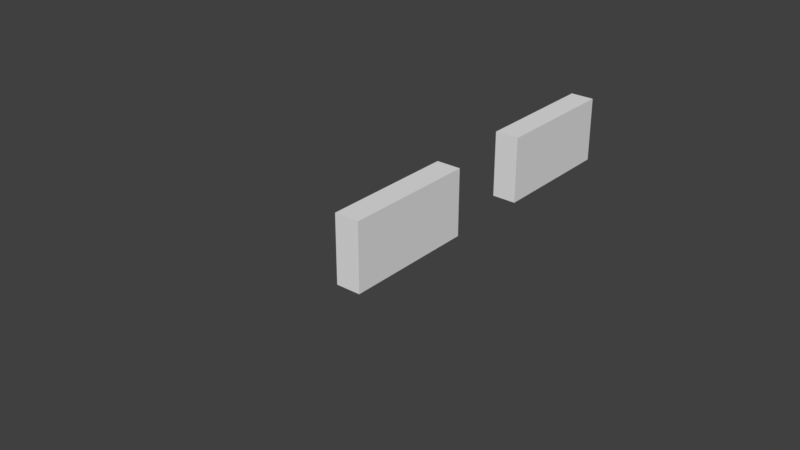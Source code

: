 # Source: engine_4.blend  (saved by Blender 2.79.0; exported with 4.5.12 LTS)
import bpy
from mathutils import Matrix  # noqa: F401  (used for matrix-valued properties, if any)

bpy.ops.wm.read_factory_settings(use_empty=True)
scene = bpy.context.scene
scene.name = 'Scene'

# ---- collections
col_collection_1 = bpy.data.collections.new('Collection 1'); scene.collection.children.link(col_collection_1)

# ---- materials (node trees are filled in below, after node groups)
mat_material = bpy.data.materials.new('Material')
mat_material.alpha_threshold = 0.0
mat_material.use_transparent_shadow = False
mat_material.roughness = 0.5
mat_material.line_color = (0.0, 0.0, 0.0, 1.0)

# ---- material node trees

# ---- world
world_world = bpy.data.worlds.new('World'); scene.world = world_world
world_world.color = (0.05088, 0.05088, 0.05088)
world_world.use_sun_shadow = False
world_world.sun_shadow_jitter_overblur = 0.0
world_world.cycles.sampling_method = 'MANUAL'

# ---- meshes
me_cube = bpy.data.meshes.new('Cube')
me_cube.from_pydata([(-0.2432, 0.125, -0.1481), (-0.2432, 0.425, -0.1481), (0.001238, 0.4416, -0.1647), (0.001238, 0.1083, -0.1647), (-0.2432, 0.125, 0.1519), (-0.2432, 0.425, 0.1519), (0.001238, 0.4416, 0.1686), (0.001238, 0.1083, 0.1686), (-0.1543, -0.1306, -0.1481), (-0.1543, -0.4306, -0.1481), (-0.2432, -0.1139, 0.1686), (0.001238, -0.4473, -0.1647), (-0.2432, -0.4473, 0.1686), (-0.2432, -0.1139, -0.1647), (-0.2432, -0.4473, -0.1647), (0.001238, -1.003, -0.1647), (-0.2432, 0.1083, -0.1647), (-0.2432, 0.4416, -0.1647), (-0.2432, 0.1083, 0.1686), (-0.2432, 0.4416, 0.1686), (-0.1543, 0.125, -0.1481), (-0.1543, 0.425, -0.1481), (-0.1543, 0.125, 0.1519), (-0.1543, 0.425, 0.1519), (-0.1543, 0.275, -0.1481), (-0.1543, 0.125, 0.001921), (-0.1543, 0.425, 0.001921), (-0.1543, 0.275, 0.1519), (-0.1543, 0.275, 0.001921), (-0.1543, 0.35, -0.1481), (-0.1543, 0.125, 0.07692), (-0.1543, 0.425, 0.07692), (-0.1543, 0.35, 0.1519), (-0.1543, 0.2, -0.1481), (-0.1543, 0.125, -0.07308), (-0.1543, 0.425, -0.07308), (-0.1543, 0.2, 0.1519), (-0.1543, 0.35, 0.001921), (-0.1543, 0.2, 0.001921), (-0.1543, 0.275, -0.07308), (-0.1543, 0.275, 0.07692), (-0.1543, 0.2, 0.07692), (-0.1543, 0.2, -0.07308), (-0.1543, 0.35, -0.07308), (-0.1543, 0.35, 0.07692), (-0.1543, 0.3875, -0.1481), (-0.1543, 0.125, 0.1144), (-0.1543, 0.425, 0.1144), (-0.1543, 0.3875, 0.1519), (-0.1543, 0.2375, -0.1481), (-0.1543, 0.125, -0.03558), (-0.1543, 0.425, -0.03558), (-0.1543, 0.2375, 0.1519), (-0.1543, 0.3875, 0.001921), (-0.1543, 0.2375, 0.001921), (-0.1543, 0.275, -0.1106), (-0.1543, 0.275, 0.03942), (-0.1543, 0.3125, -0.1481), (-0.1543, 0.125, 0.03942), (-0.1543, 0.425, 0.03942), (-0.1543, 0.3125, 0.1519), (-0.1543, 0.1625, -0.1481), (-0.1543, 0.125, -0.1106), (-0.1543, 0.425, -0.1106), (-0.1543, 0.1625, 0.1519), (-0.1543, 0.3125, 0.001921), (-0.1543, 0.1625, 0.001921), (-0.1543, 0.275, -0.03558), (-0.1543, 0.275, 0.1144), (-0.1543, 0.2375, 0.07692), (-0.1543, 0.1625, 0.07692), (-0.1543, 0.2, 0.03942), (-0.1543, 0.2, 0.1144), (-0.1543, 0.2375, -0.07308), (-0.1543, 0.1625, -0.07308), (-0.1543, 0.2, -0.1106), (-0.1543, 0.2, -0.03558), (-0.1543, 0.3875, -0.07308), (-0.1543, 0.3125, -0.07308), (-0.1543, 0.35, -0.1106), (-0.1543, 0.35, -0.03558), (-0.1543, 0.3875, 0.07692), (-0.1543, 0.3125, 0.07692), (-0.1543, 0.35, 0.03942), (-0.1543, 0.35, 0.1144), (-0.1543, 0.3125, 0.1144), (-0.1543, 0.3125, 0.03942), (-0.1543, 0.3875, 0.03942), (-0.1543, 0.3125, -0.03558), (-0.1543, 0.3125, -0.1106), (-0.1543, 0.3875, -0.1106), (-0.1543, 0.1625, -0.03558), (-0.1543, 0.1625, -0.1106), (-0.1543, 0.2375, -0.1106), (-0.1543, 0.1625, 0.1144), (-0.1543, 0.1625, 0.03942), (-0.1543, 0.2375, 0.03942), (-0.1543, 0.2375, 0.1144), (-0.1543, 0.2375, -0.03558), (-0.1543, 0.3875, -0.03558), (-0.1543, 0.3875, 0.1144), (-0.1099, 0.3875, -0.1481), (-0.1099, 0.425, -0.1481), (-0.1099, 0.125, 0.1144), (-0.1099, 0.125, 0.1519), (-0.1099, 0.425, 0.1144), (-0.1099, 0.425, 0.1519), (-0.1099, 0.3875, 0.1519), (-0.1099, 0.125, -0.03558), (-0.1099, 0.125, 0.001921), (-0.1099, 0.425, -0.03558), (-0.1099, 0.425, 0.001921), (-0.1099, 0.2375, 0.1519), (-0.1099, 0.275, 0.1519), (-0.1099, 0.3875, 0.001921), (-0.1099, 0.2375, 0.001921), (-0.1099, 0.275, 0.001921), (-0.1099, 0.3125, -0.1481), (-0.1099, 0.35, -0.1481), (-0.1099, 0.125, 0.03942), (-0.1099, 0.125, 0.07692), (-0.1099, 0.425, 0.03942), (-0.1099, 0.425, 0.07692), (-0.1099, 0.3125, 0.1519), (-0.1099, 0.35, 0.1519), (-0.1099, 0.125, -0.1106), (-0.1099, 0.125, -0.07308), (-0.1099, 0.425, -0.1106), (-0.1099, 0.425, -0.07308), (-0.1099, 0.1625, 0.1519), (-0.1099, 0.2, 0.1519), (-0.1099, 0.3125, 0.001921), (-0.1099, 0.35, 0.001921), (-0.1099, 0.1625, 0.001921), (-0.1099, 0.2, 0.001921), (-0.1099, 0.2375, 0.07692), (-0.1099, 0.275, 0.07692), (-0.1099, 0.1625, 0.07692), (-0.1099, 0.2, 0.07692), (-0.1099, 0.2, 0.03942), (-0.1099, 0.2, 0.1144), (-0.1099, 0.2375, -0.07308), (-0.1099, 0.275, -0.07308), (-0.1099, 0.1625, -0.07308), (-0.1099, 0.2, -0.07308), (-0.1099, 0.2, -0.1106), (-0.1099, 0.2, -0.1481), (-0.1099, 0.2, -0.03558), (-0.1099, 0.3875, -0.07308), (-0.1099, 0.3125, -0.07308), (-0.1099, 0.35, -0.07308), (-0.1099, 0.35, -0.1106), (-0.1099, 0.35, -0.03558), (-0.1099, 0.3875, 0.07692), (-0.1099, 0.3125, 0.07692), (-0.1099, 0.35, 0.07692), (-0.1099, 0.35, 0.03942), (-0.1099, 0.35, 0.1144), (-0.1099, 0.2375, -0.1481), (-0.1099, 0.275, -0.1106), (-0.1099, 0.275, 0.03942), (-0.1099, 0.125, -0.1481), (-0.1099, 0.1625, -0.1481), (-0.1099, 0.275, -0.03558), (-0.1099, 0.275, 0.1144), (-0.1099, 0.3125, 0.1144), (-0.1099, 0.3125, 0.03942), (-0.1099, 0.3875, 0.03942), (-0.1099, 0.3125, -0.03558), (-0.1099, 0.3125, -0.1106), (-0.1099, 0.3875, -0.1106), (-0.1099, 0.1625, -0.03558), (-0.1099, 0.1625, -0.1106), (-0.1099, 0.2375, -0.1106), (-0.1099, 0.1625, 0.1144), (-0.1099, 0.1625, 0.03942), (-0.1099, 0.2375, 0.03942), (-0.1099, 0.2375, 0.1144), (-0.1099, 0.2375, -0.03558), (-0.1099, 0.3875, -0.03558), (-0.1099, 0.3875, 0.1144), (0.001238, -0.4473, 0.1686), (0.001238, -0.1139, 0.1686), (-0.2432, -0.1306, 0.1519), (-0.2432, -0.4306, 0.1519), (0.001238, -0.1139, -0.1647), (-0.2432, -0.1306, -0.1481), (-0.2432, -0.4306, -0.1481), (-0.1543, -0.4306, 0.1519), (-0.1543, -0.1306, 0.1519), (-0.1543, -0.2806, -0.1481), (-0.1543, -0.4306, 0.001921), (-0.1543, -0.1306, 0.001921), (-0.1543, -0.2806, 0.1519), (-0.1543, -0.2806, 0.001921), (-0.1543, -0.2056, -0.1481), (-0.1543, -0.4306, 0.07692), (-0.1543, -0.1306, 0.07692), (-0.1543, -0.2056, 0.1519), (-0.1543, -0.3556, -0.1481), (-0.1543, -0.4306, -0.07308), (-0.1543, -0.1306, -0.07308), (-0.1543, -0.3556, 0.1519), (-0.1543, -0.2056, 0.001921), (-0.1543, -0.3556, 0.001921), (-0.1543, -0.2806, -0.07308), (-0.1543, -0.2806, 0.07692), (-0.1543, -0.3556, 0.07692), (-0.1543, -0.3556, -0.07308), (-0.1543, -0.2056, -0.07308), (-0.1543, -0.2056, 0.07692), (-0.1543, -0.1681, -0.1481), (-0.1543, -0.4306, 0.1144), (-0.1543, -0.1306, 0.1144), (-0.1543, -0.1681, 0.1519), (-0.1543, -0.3181, -0.1481), (-0.1543, -0.4306, -0.03558), (-0.1543, -0.1306, -0.03558), (-0.1543, -0.3181, 0.1519), (-0.1543, -0.1681, 0.001921), (-0.1543, -0.3181, 0.001921), (-0.1543, -0.2806, -0.1106), (-0.1543, -0.2806, 0.03942), (-0.1543, -0.2431, -0.1481), (-0.1543, -0.4306, 0.03942), (-0.1543, -0.1306, 0.03942), (-0.1543, -0.2431, 0.1519), (-0.1543, -0.3931, -0.1481), (-0.1543, -0.4306, -0.1106), (-0.1543, -0.1306, -0.1106), (-0.1543, -0.3931, 0.1519), (-0.1543, -0.2431, 0.001921), (-0.1543, -0.3931, 0.001921), (-0.1543, -0.2806, -0.03558), (-0.1543, -0.2806, 0.1144), (-0.1543, -0.3181, 0.07692), (-0.1543, -0.3931, 0.07692), (-0.1543, -0.3556, 0.03942), (-0.1543, -0.3556, 0.1144), (-0.1543, -0.3181, -0.07308), (-0.1543, -0.3931, -0.07308), (-0.1543, -0.3556, -0.1106), (-0.1543, -0.3556, -0.03558), (-0.1543, -0.1681, -0.07308), (-0.1543, -0.2431, -0.07308), (-0.1543, -0.2056, -0.1106), (-0.1543, -0.2056, -0.03558), (-0.1543, -0.1681, 0.07692), (-0.1543, -0.2431, 0.07692), (-0.1543, -0.2056, 0.03942), (-0.1543, -0.2056, 0.1144), (-0.1543, -0.2431, 0.1144), (-0.1543, -0.2431, 0.03942), (-0.1543, -0.1681, 0.03942), (-0.1543, -0.2431, -0.03558), (-0.1543, -0.2431, -0.1106), (-0.1543, -0.1681, -0.1106), (-0.1543, -0.3931, -0.03558), (-0.1543, -0.3931, -0.1106), (-0.1543, -0.3181, -0.1106), (-0.1543, -0.3931, 0.1144), (-0.1543, -0.3931, 0.03942), (-0.1543, -0.3181, 0.03942), (-0.1543, -0.3181, 0.1144), (-0.1543, -0.3181, -0.03558), (-0.1543, -0.1681, -0.03558), (-0.1543, -0.1681, 0.1144), (-0.1099, -0.1681, -0.1481), (-0.1099, -0.1306, -0.1481), (-0.1099, -0.4306, 0.1144), (-0.1099, -0.4306, 0.1519), (-0.1099, -0.1306, 0.1144), (-0.1099, -0.1306, 0.1519), (-0.1099, -0.1681, 0.1519), (-0.1099, -0.4306, -0.03558), (-0.1099, -0.4306, 0.001921), (-0.1099, -0.1306, -0.03558), (-0.1099, -0.1306, 0.001921), (-0.1099, -0.3181, 0.1519), (-0.1099, -0.2806, 0.1519), (-0.1099, -0.1681, 0.001921), (-0.1099, -0.3181, 0.001921), (-0.1099, -0.2806, 0.001921), (-0.1099, -0.2431, -0.1481), (-0.1099, -0.2056, -0.1481), (-0.1099, -0.4306, 0.03942), (-0.1099, -0.4306, 0.07692), (-0.1099, -0.1306, 0.03942), (-0.1099, -0.1306, 0.07692), (-0.1099, -0.2431, 0.1519), (-0.1099, -0.2056, 0.1519), (-0.1099, -0.4306, -0.1106), (-0.1099, -0.4306, -0.07308), (-0.1099, -0.1306, -0.1106), (-0.1099, -0.1306, -0.07308), (-0.1099, -0.3931, 0.1519), (-0.1099, -0.3556, 0.1519), (-0.1099, -0.2431, 0.001921), (-0.1099, -0.2056, 0.001921), (-0.1099, -0.3931, 0.001921), (-0.1099, -0.3556, 0.001921), (-0.1099, -0.3181, 0.07692), (-0.1099, -0.2806, 0.07692), (-0.1099, -0.3931, 0.07692), (-0.1099, -0.3556, 0.07692), (-0.1099, -0.3556, 0.03942), (-0.1099, -0.3556, 0.1144), (-0.1099, -0.3181, -0.07308), (-0.1099, -0.2806, -0.07308), (-0.1099, -0.3931, -0.07308), (-0.1099, -0.3556, -0.07308), (-0.1099, -0.3556, -0.1106), (-0.1099, -0.3556, -0.1481), (-0.1099, -0.3556, -0.03558), (-0.1099, -0.1681, -0.07308), (-0.1099, -0.2431, -0.07308), (-0.1099, -0.2056, -0.07308), (-0.1099, -0.2056, -0.1106), (-0.1099, -0.2056, -0.03558), (-0.1099, -0.1681, 0.07692), (-0.1099, -0.2431, 0.07692), (-0.1099, -0.2056, 0.07692), (-0.1099, -0.2056, 0.03942), (-0.1099, -0.2056, 0.1144), (-0.1099, -0.3181, -0.1481), (-0.1099, -0.2806, -0.1106), (-0.1099, -0.2806, 0.03942), (-0.1099, -0.4306, -0.1481), (-0.1099, -0.3931, -0.1481), (-0.1099, -0.2806, -0.03558), (-0.1099, -0.2806, 0.1144), (-0.1099, -0.2431, 0.1144), (-0.1099, -0.2431, 0.03942), (-0.1099, -0.1681, 0.03942), (-0.1099, -0.2431, -0.03558), (-0.1099, -0.2431, -0.1106), (-0.1099, -0.1681, -0.1106), (-0.1099, -0.3931, -0.03558), (-0.1099, -0.3931, -0.1106), (-0.1099, -0.3181, -0.1106), (-0.1099, -0.3931, 0.1144), (-0.1099, -0.3931, 0.03942), (-0.1099, -0.3181, 0.03942), (-0.1099, -0.3181, 0.1144), (-0.1099, -0.3181, -0.03558), (-0.1099, -0.1681, -0.03558), (-0.1099, -0.1681, 0.1144)], [], [(16, 17, 2, 3), (18, 7, 6, 19), (5, 1, 21, 63, 35, 51, 26, 59, 31, 47, 23), (17, 19, 6, 2), (2, 6, 7, 3), (18, 16, 3, 7), (187, 186, 13, 14), (183, 186, 8, 229, 201, 217, 192, 225, 197, 213, 189), (183, 184, 12, 10), (184, 187, 14, 12), (12, 14, 11, 181), (12, 181, 182, 10), (0, 1, 17, 16), (4, 0, 16, 18), (1, 5, 19, 17), (5, 4, 18, 19), (79, 29, 118, 151), (1, 0, 20, 61, 33, 49, 24, 57, 29, 45, 21), (4, 5, 23, 48, 32, 60, 27, 52, 36, 64, 22), (0, 4, 22, 46, 30, 58, 25, 50, 34, 62, 20), (28, 65, 131, 116), (65, 86, 166, 131), (55, 93, 173, 159), (52, 27, 113, 112), (77, 99, 179, 148), (22, 64, 129, 104), (86, 56, 160, 166), (26, 51, 110, 111), (99, 80, 152, 179), (63, 21, 102, 127), (92, 61, 162, 172), (50, 25, 109, 108), (42, 76, 147, 144), (20, 62, 125, 161), (33, 75, 145, 146), (61, 20, 161, 162), (82, 85, 165, 154), (75, 92, 172, 145), (98, 73, 141, 178), (74, 42, 144, 143), (27, 60, 123, 113), (85, 68, 164, 165), (73, 39, 142, 141), (59, 26, 111, 121), (91, 74, 143, 171), (67, 98, 178, 163), (41, 72, 140, 138), (25, 58, 119, 109), (38, 71, 139, 134), (76, 91, 171, 147), (48, 23, 106, 107), (97, 69, 135, 177), (70, 41, 138, 137), (40, 82, 154, 136), (23, 47, 105, 106), (69, 40, 136, 135), (44, 81, 153, 155), (45, 90, 170, 101), (46, 22, 104, 103), (68, 97, 177, 164), (90, 79, 151, 170), (21, 45, 101, 102), (37, 53, 114, 132), (96, 54, 115, 176), (66, 38, 134, 133), (36, 52, 112, 130), (39, 78, 149, 142), (40, 68, 85, 82), (28, 56, 86, 65), (37, 83, 87, 53), (39, 67, 88, 78), (24, 55, 89, 57), (29, 79, 90, 45), (74, 91, 76, 42), (61, 92, 75, 33), (49, 93, 55, 24), (70, 94, 72, 41), (66, 95, 71, 38), (54, 96, 56, 28), (69, 97, 68, 40), (73, 98, 67, 39), (43, 80, 99, 77), (44, 84, 100, 81), (180, 107, 106, 105), (179, 114, 111, 110), (178, 115, 116, 163), (177, 112, 113, 164), (176, 135, 136, 160), (175, 137, 138, 139), (174, 129, 130, 140), (173, 141, 142, 159), (172, 143, 144, 145), (171, 133, 134, 147), (170, 148, 128, 127), (169, 149, 150, 151), (168, 131, 132, 152), (167, 153, 122, 121), (166, 154, 155, 156), (165, 123, 124, 157), (154, 165, 157, 155), (164, 113, 123, 165), (131, 166, 156, 132), (160, 136, 154, 166), (114, 167, 121, 111), (156, 155, 153, 167), (149, 168, 152, 150), (163, 116, 131, 168), (117, 169, 151, 118), (159, 142, 149, 169), (101, 170, 127, 102), (151, 150, 148, 170), (126, 108, 171, 143), (108, 109, 133, 171), (161, 125, 172, 162), (125, 126, 143, 172), (146, 145, 173, 158), (145, 144, 141, 173), (120, 103, 174, 137), (103, 104, 129, 174), (109, 119, 175, 133), (119, 120, 137, 175), (134, 139, 176, 115), (139, 138, 135, 176), (138, 140, 177, 135), (140, 130, 112, 177), (144, 147, 178, 141), (147, 134, 115, 178), (148, 179, 110, 128), (152, 132, 114, 179), (153, 180, 105, 122), (157, 124, 107, 180), (80, 43, 150, 152), (54, 28, 116, 115), (93, 49, 158, 173), (100, 84, 157, 180), (87, 83, 156, 167), (81, 100, 180, 153), (72, 94, 174, 140), (53, 87, 167, 114), (83, 37, 132, 156), (29, 57, 117, 118), (84, 44, 155, 157), (58, 30, 120, 119), (94, 70, 137, 174), (31, 59, 121, 122), (88, 67, 163, 168), (30, 46, 103, 120), (60, 32, 124, 123), (71, 95, 175, 139), (78, 88, 168, 149), (47, 31, 122, 105), (32, 48, 107, 124), (62, 34, 126, 125), (95, 66, 133, 175), (49, 33, 146, 158), (35, 63, 127, 128), (89, 55, 159, 169), (34, 50, 108, 126), (64, 36, 130, 129), (56, 96, 176, 160), (57, 89, 169, 117), (43, 77, 148, 150), (51, 35, 128, 110), (184, 183, 189, 214, 198, 226, 193, 218, 202, 230, 188), (245, 195, 284, 317), (186, 183, 10, 13), (13, 10, 182, 185), (14, 13, 185, 11), (187, 184, 188, 212, 196, 224, 191, 216, 200, 228, 9), (185, 182, 181, 11), (186, 187, 9, 227, 199, 215, 190, 223, 195, 211, 8), (194, 231, 297, 282), (231, 252, 332, 297), (221, 259, 339, 325), (218, 193, 279, 278), (243, 265, 345, 314), (188, 230, 295, 270), (252, 222, 326, 332), (192, 217, 276, 277), (265, 246, 318, 345), (229, 8, 268, 293), (258, 227, 328, 338), (216, 191, 275, 274), (208, 242, 313, 310), (9, 228, 291, 327), (199, 241, 311, 312), (227, 9, 327, 328), (248, 251, 331, 320), (241, 258, 338, 311), (264, 239, 307, 344), (240, 208, 310, 309), (193, 226, 289, 279), (251, 234, 330, 331), (239, 205, 308, 307), (225, 192, 277, 287), (257, 240, 309, 337), (233, 264, 344, 329), (207, 238, 306, 304), (191, 224, 285, 275), (204, 237, 305, 300), (242, 257, 337, 313), (214, 189, 272, 273), (263, 235, 301, 343), (236, 207, 304, 303), (206, 248, 320, 302), (189, 213, 271, 272), (235, 206, 302, 301), (210, 247, 319, 321), (211, 256, 336, 267), (212, 188, 270, 269), (234, 263, 343, 330), (256, 245, 317, 336), (8, 211, 267, 268), (203, 219, 280, 298), (262, 220, 281, 342), (232, 204, 300, 299), (202, 218, 278, 296), (205, 244, 315, 308), (206, 234, 251, 248), (194, 222, 252, 231), (203, 249, 253, 219), (205, 233, 254, 244), (190, 221, 255, 223), (195, 245, 256, 211), (240, 257, 242, 208), (227, 258, 241, 199), (215, 259, 221, 190), (236, 260, 238, 207), (232, 261, 237, 204), (220, 262, 222, 194), (235, 263, 234, 206), (239, 264, 233, 205), (209, 246, 265, 243), (210, 250, 266, 247), (346, 273, 272, 271), (345, 280, 277, 276), (344, 281, 282, 329), (343, 278, 279, 330), (342, 301, 302, 326), (341, 303, 304, 305), (340, 295, 296, 306), (339, 307, 308, 325), (338, 309, 310, 311), (337, 299, 300, 313), (336, 314, 294, 293), (335, 315, 316, 317), (334, 297, 298, 318), (333, 319, 288, 287), (332, 320, 321, 322), (331, 289, 290, 323), (320, 331, 323, 321), (330, 279, 289, 331), (297, 332, 322, 298), (326, 302, 320, 332), (280, 333, 287, 277), (322, 321, 319, 333), (315, 334, 318, 316), (329, 282, 297, 334), (283, 335, 317, 284), (325, 308, 315, 335), (267, 336, 293, 268), (317, 316, 314, 336), (292, 274, 337, 309), (274, 275, 299, 337), (327, 291, 338, 328), (291, 292, 309, 338), (312, 311, 339, 324), (311, 310, 307, 339), (286, 269, 340, 303), (269, 270, 295, 340), (275, 285, 341, 299), (285, 286, 303, 341), (300, 305, 342, 281), (305, 304, 301, 342), (304, 306, 343, 301), (306, 296, 278, 343), (310, 313, 344, 307), (313, 300, 281, 344), (314, 345, 276, 294), (318, 298, 280, 345), (319, 346, 271, 288), (323, 290, 273, 346), (246, 209, 316, 318), (220, 194, 282, 281), (259, 215, 324, 339), (266, 250, 323, 346), (253, 249, 322, 333), (247, 266, 346, 319), (238, 260, 340, 306), (219, 253, 333, 280), (249, 203, 298, 322), (195, 223, 283, 284), (250, 210, 321, 323), (224, 196, 286, 285), (260, 236, 303, 340), (197, 225, 287, 288), (254, 233, 329, 334), (196, 212, 269, 286), (226, 198, 290, 289), (237, 261, 341, 305), (244, 254, 334, 315), (213, 197, 288, 271), (198, 214, 273, 290), (228, 200, 292, 291), (261, 232, 299, 341), (215, 199, 312, 324), (201, 229, 293, 294), (255, 221, 325, 335), (200, 216, 274, 292), (230, 202, 296, 295), (222, 262, 342, 326), (223, 255, 335, 283), (209, 243, 314, 316), (217, 201, 294, 276)])
me_cube.materials.append(mat_material)
me_cube.use_remesh_preserve_volume = False
me_cube.use_remesh_preserve_attributes = False
me_cube.use_mirror_vertex_groups = False
me_cube.update()

# ---- objects
ob_engine = bpy.data.objects.new('Engine', me_cube)

# ---- transforms, parenting, visibility, modifiers, constraints
ob_engine.location = (-0.0001179, -0.0001844, 0.0)
ob_engine.scale = (0.09375, 0.375, 0.1875)
ob_engine.lock_rotations_4d = False
ob_engine.empty_display_type = 'ARROWS'
ob_engine.lineart.crease_threshold = 0.0

# ---- collection membership
col_collection_1.objects.link(ob_engine)

# ---- scene / render settings (as saved in the file)
scene.frame_start = 1; scene.frame_end = 250; scene.frame_set(1)
scene.render.engine = 'BLENDER_EEVEE_NEXT'
scene.render.resolution_percentage = 50
scene.render.dither_intensity = 0.0
scene.cycles.use_denoising = False
scene.cycles.samples = 128
scene.cycles.sampling_pattern = 'TABULATED_SOBOL'
scene.cycles.use_adaptive_sampling = False
scene.cycles.use_light_tree = False
scene.cycles.blur_glossy = 0.0
scene.cycles.sample_clamp_indirect = 0.0
scene.view_settings.view_transform = 'Standard'
bpy.context.view_layer.update()

# ---- added for rendering (the .blend has no active camera and no usable light): camera, sun
cam_auto = bpy.data.cameras.new('AutoCamera')
cam_auto.lens = 50.0
cam_auto.sensor_width = 36.0
cam_auto.clip_end = 1000.0
ob_auto_camera = bpy.data.objects.new('AutoCamera', cam_auto)
scene.collection.objects.link(ob_auto_camera)
ob_auto_camera.location = (0.493474, -0.711325, 0.404307)
ob_auto_camera.rotation_euler = (1.09748, -7.21219e-08, 0.694738)
scene.camera = ob_auto_camera
light_auto_sun = bpy.data.lights.new('AutoSun', 'SUN')
light_auto_sun.energy = 3.0
light_auto_sun.angle = 0.0523599
ob_auto_sun = bpy.data.objects.new('AutoSun', light_auto_sun)
scene.collection.objects.link(ob_auto_sun)
ob_auto_sun.rotation_euler = (0.872665, 0.174533, 0.523599)
bpy.context.view_layer.update()

